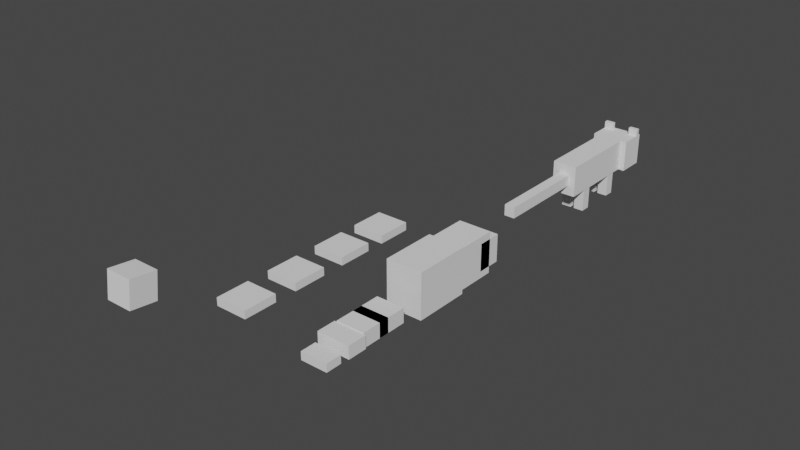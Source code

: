 # Source: Black_Panther.blend  (saved by Blender 3.5.10; exported with 4.5.12 LTS)
import bpy
from mathutils import Matrix  # noqa: F401  (used for matrix-valued properties, if any)

bpy.ops.wm.read_factory_settings(use_empty=True)
scene = bpy.context.scene
scene.name = 'Scene'

# ---- collections
col_collection = bpy.data.collections.new('Collection'); scene.collection.children.link(col_collection)
col_custom_bone_shapes = bpy.data.collections.new('Custom Bone Shapes'); scene.collection.children.link(col_custom_bone_shapes)

# ---- world
world_world = bpy.data.worlds.new('World'); scene.world = world_world
world_world.use_nodes = True; world_world.node_tree.nodes.clear()
_N = world_world.node_tree.nodes; _L = world_world.node_tree.links
n0 = _N.new('ShaderNodeOutputWorld'); n0.name = 'World Output'; n0.location = (300, 300)
n1 = _N.new('ShaderNodeBackground'); n1.name = 'Background'; n1.location = (10, 300)
n1.inputs[0].default_value = (0.05088, 0.05088, 0.05088, 1.0)
_L.new(n1.outputs[0], n0.inputs[0])
n0.is_active_output = True
world_world.color = (0.05088, 0.05088, 0.05088)
world_world.use_sun_shadow = False
world_world.sun_shadow_jitter_overblur = 0.0

# ---- meshes
me_cube_001 = bpy.data.meshes.new('Cube.001')
me_cube_001.from_pydata([(1.18, 3.562, 1.457), (1.18, 3.562, 3.457), (1.18, 1.836, 1.457), (1.18, 1.836, 3.457), (-1.18, 3.562, 1.457), (-1.18, 3.562, 3.457), (-1.18, 1.836, 1.457), (-1.18, 1.836, 3.457), (0.7833, 1.831, 1.457), (0.7833, 1.831, 3.457), (0.7833, -0.8793, 1.457), (0.7833, -0.8793, 3.457), (-0.7833, 1.831, 1.457), (-0.7833, 1.831, 3.457), (-0.7833, -0.8793, 1.457), (-0.7833, -0.8793, 3.457), (0.7833, -0.8858, 1.457), (0.7833, -0.8858, 3.457), (0.7833, -3.596, 1.457), (0.7833, -3.596, 3.457), (-0.7833, -0.8858, 1.457), (-0.7833, -0.8858, 3.457), (-0.7833, -3.596, 1.457), (-0.7833, -3.596, 3.457), (1.179, 3.4, 3.288), (1.179, 3.4, 3.905), (1.179, 3.148, 3.288), (1.179, 3.148, 3.905), (0.5845, 3.4, 3.288), (0.5845, 3.4, 3.905), (0.5845, 3.148, 3.288), (0.5845, 3.148, 3.905), (-0.5828, 3.4, 3.288), (-0.5828, 3.4, 3.905), (-0.5828, 3.148, 3.288), (-0.5828, 3.148, 3.905), (-1.178, 3.4, 3.288), (-1.178, 3.4, 3.905), (-1.178, 3.148, 3.288), (-1.178, 3.148, 3.905), (0.5888, 4.24, 2.065), (0.5888, 4.24, 2.553), (0.5888, 3.297, 2.065), (0.5888, 3.297, 2.553), (-0.5888, 4.24, 2.065), (-0.5888, 4.24, 2.553), (-0.5888, 3.297, 2.065), (-0.5888, 3.297, 2.553), (0.5111, 4.167, 1.76), (0.5111, 4.167, 2.066), (0.5111, 3.297, 1.76), (0.5111, 3.297, 2.066), (-0.5111, 4.167, 1.76), (-0.5111, 4.167, 2.066), (-0.5111, 3.297, 1.76), (-0.5111, 3.297, 2.066), (0.1192, 1.202, 0.7374), (0.1192, 1.202, 1.452), (0.1192, 0.562, 0.7374), (0.1192, 0.562, 1.452), (0.7594, 1.202, 0.7374), (0.7594, 1.202, 1.452), (0.7594, 0.562, 0.7374), (0.7594, 0.562, 1.452), (0.1192, -1.683, 0.7351), (0.1192, -1.683, 1.449), (0.1192, -2.324, 0.7351), (0.1192, -2.324, 1.449), (0.7594, -1.683, 0.7351), (0.7594, -1.683, 1.449), (0.7594, -2.324, 0.7351), (0.7594, -2.324, 1.449), (-0.1192, 1.202, 0.7374), (-0.1192, 1.202, 1.452), (-0.1192, 0.562, 0.7374), (-0.1192, 0.562, 1.452), (-0.7594, 1.202, 0.7374), (-0.7594, 1.202, 1.452), (-0.7594, 0.562, 0.7374), (-0.7594, 0.562, 1.452), (-0.1192, -1.683, 0.7351), (-0.1192, -1.683, 1.449), (-0.1192, -2.324, 0.7351), (-0.1192, -2.324, 1.449), (-0.7594, -1.683, 0.7351), (-0.7594, -1.683, 1.449), (-0.7594, -2.324, 0.7351), (-0.7594, -2.324, 1.449), (-0.1192, 1.202, 0.01738), (-0.1192, 1.202, 0.7315), (-0.1192, 0.562, 0.01738), (-0.1192, 0.562, 0.7315), (-0.7594, 1.202, 0.01738), (-0.7594, 1.202, 0.7315), (-0.7594, 0.562, 0.01738), (-0.7594, 0.562, 0.7315), (-0.1192, 1.202, 0.1005), (-0.1192, 0.562, 0.1005), (-0.7594, 0.562, 0.1005), (-0.7594, 1.202, 0.1005), (-0.1192, -1.683, 0.0151), (-0.1192, -1.683, 0.7292), (-0.1192, -2.324, 0.0151), (-0.1192, -2.324, 0.7292), (-0.7594, -1.683, 0.0151), (-0.7594, -1.683, 0.7292), (-0.7594, -2.324, 0.0151), (-0.7594, -2.324, 0.7292), (-0.1192, -1.683, 0.09825), (-0.1192, -2.324, 0.09825), (-0.7594, -2.324, 0.09825), (-0.7594, -1.683, 0.09825), (0.3378, -3.011, 2.104), (0.3378, -3.011, 2.81), (0.3378, -4.771, 2.104), (0.3378, -4.771, 2.81), (-0.3378, -3.011, 2.104), (-0.3378, -3.011, 2.81), (-0.3378, -4.771, 2.104), (-0.3378, -4.771, 2.81), (0.3378, -4.778, 2.104), (0.3378, -4.778, 2.81), (0.3378, -5.947, 2.104), (0.3378, -5.947, 2.81), (-0.3378, -4.778, 2.104), (-0.3378, -4.778, 2.81), (-0.3378, -5.947, 2.104), (-0.3378, -5.947, 2.81), (0.3378, -5.954, 2.104), (0.3378, -5.954, 2.81), (0.3378, -7.123, 2.104), (0.3378, -7.123, 2.81), (-0.3378, -5.954, 2.104), (-0.3378, -5.954, 2.81), (-0.3378, -7.123, 2.104), (-0.3378, -7.123, 2.81), (0.3378, -7.128, 2.104), (0.3378, -7.128, 2.81), (0.3378, -8.297, 2.104), (0.3378, -8.297, 2.81), (-0.3378, -7.128, 2.104), (-0.3378, -7.128, 2.81), (-0.3378, -8.297, 2.104), (-0.3378, -8.297, 2.81), (0.3378, -8.303, 2.104), (0.3378, -8.303, 2.81), (0.3378, -9.472, 2.104), (0.3378, -9.472, 2.81), (-0.3378, -8.303, 2.104), (-0.3378, -8.303, 2.81), (-0.3378, -9.472, 2.104), (-0.3378, -9.472, 2.81), (0.1192, 1.202, 0.01738), (0.1192, 1.202, 0.7315), (0.1192, 0.562, 0.01738), (0.1192, 0.562, 0.7315), (0.7594, 1.202, 0.01738), (0.7594, 1.202, 0.7315), (0.7594, 0.562, 0.01738), (0.7594, 0.562, 0.7315), (0.1192, 1.202, 0.1054), (0.1192, 0.562, 0.1054), (0.7594, 0.562, 0.1054), (0.7594, 1.202, 0.1054), (0.1192, -1.683, 0.0151), (0.1192, -1.683, 0.7292), (0.1192, -2.324, 0.0151), (0.1192, -2.324, 0.7292), (0.7594, -1.683, 0.0151), (0.7594, -1.683, 0.7292), (0.7594, -2.324, 0.0151), (0.7594, -2.324, 0.7292), (0.1192, -1.683, 0.1031), (0.1192, -2.324, 0.1031), (0.7594, -2.324, 0.1031), (0.7594, -1.683, 0.1031)], [], [(0, 1, 3, 2), (2, 3, 7, 6), (6, 7, 5, 4), (4, 5, 1, 0), (2, 6, 4, 0), (7, 3, 1, 5), (8, 9, 11, 10), (10, 11, 15, 14), (14, 15, 13, 12), (12, 13, 9, 8), (10, 14, 12, 8), (15, 11, 9, 13), (16, 17, 19, 18), (18, 19, 23, 22), (22, 23, 21, 20), (20, 21, 17, 16), (18, 22, 20, 16), (23, 19, 17, 21), (24, 25, 27, 26), (26, 27, 31, 30), (30, 31, 29, 28), (28, 29, 25, 24), (26, 30, 28, 24), (31, 27, 25, 29), (32, 33, 35, 34), (34, 35, 39, 38), (38, 39, 37, 36), (36, 37, 33, 32), (34, 38, 36, 32), (39, 35, 33, 37), (40, 41, 43, 42), (42, 43, 47, 46), (46, 47, 45, 44), (44, 45, 41, 40), (42, 46, 44, 40), (47, 43, 41, 45), (48, 49, 51, 50), (50, 51, 55, 54), (54, 55, 53, 52), (52, 53, 49, 48), (50, 54, 52, 48), (55, 51, 49, 53), (56, 58, 59, 57), (58, 62, 63, 59), (62, 60, 61, 63), (60, 56, 57, 61), (58, 56, 60, 62), (63, 61, 57, 59), (64, 66, 67, 65), (66, 70, 71, 67), (70, 68, 69, 71), (68, 64, 65, 69), (66, 64, 68, 70), (71, 69, 65, 67), (72, 73, 75, 74), (74, 75, 79, 78), (78, 79, 77, 76), (76, 77, 73, 72), (74, 78, 76, 72), (79, 75, 73, 77), (80, 81, 83, 82), (82, 83, 87, 86), (86, 87, 85, 84), (84, 85, 81, 80), (82, 86, 84, 80), (87, 83, 81, 85), (96, 89, 91, 97), (97, 91, 95, 98), (98, 95, 93, 99), (99, 93, 89, 96), (90, 94, 92, 88), (95, 91, 89, 93), (92, 99, 96, 88), (94, 98, 99, 92), (90, 97, 98, 94), (88, 96, 97, 90), (108, 101, 103, 109), (109, 103, 107, 110), (110, 107, 105, 111), (111, 105, 101, 108), (102, 106, 104, 100), (107, 103, 101, 105), (104, 111, 108, 100), (106, 110, 111, 104), (102, 109, 110, 106), (100, 108, 109, 102), (112, 113, 115, 114), (114, 115, 119, 118), (118, 119, 117, 116), (116, 117, 113, 112), (114, 118, 116, 112), (119, 115, 113, 117), (120, 121, 123, 122), (122, 123, 127, 126), (126, 127, 125, 124), (124, 125, 121, 120), (122, 126, 124, 120), (127, 123, 121, 125), (128, 129, 131, 130), (130, 131, 135, 134), (134, 135, 133, 132), (132, 133, 129, 128), (130, 134, 132, 128), (135, 131, 129, 133), (136, 137, 139, 138), (138, 139, 143, 142), (142, 143, 141, 140), (140, 141, 137, 136), (138, 142, 140, 136), (143, 139, 137, 141), (144, 145, 147, 146), (146, 147, 151, 150), (150, 151, 149, 148), (148, 149, 145, 144), (146, 150, 148, 144), (151, 147, 145, 149), (160, 161, 155, 153), (161, 162, 159, 155), (162, 163, 157, 159), (163, 160, 153, 157), (154, 152, 156, 158), (159, 157, 153, 155), (156, 152, 160, 163), (158, 156, 163, 162), (154, 158, 162, 161), (152, 154, 161, 160), (172, 173, 167, 165), (173, 174, 171, 167), (174, 175, 169, 171), (175, 172, 165, 169), (166, 164, 168, 170), (171, 169, 165, 167), (168, 164, 172, 175), (170, 168, 175, 174), (166, 170, 174, 173), (164, 166, 173, 172)])
_uv = me_cube_001.uv_layers.new(name='UVMap')
_uv.uv.foreach_set('vector', [0.375, 0.0, 0.625, 0.0, 0.625, 0.25, 0.375, 0.25, 0.375, 0.25, 0.625, 0.25, 0.625, 0.5, 0.375, 0.5, 0.375, 0.5, 0.625, 0.5, 0.625, 0.75, 0.375, 0.75, 0.375, 0.75, 0.625, 0.75, 0.625, 1.0, 0.375, 1.0, 0.125, 0.5, 0.375, 0.5, 0.375, 0.75, 0.125, 0.75, 0.625, 0.5, 0.875, 0.5, 0.875, 0.75, 0.625, 0.75, 0.375, 0.0, 0.625, 0.0, 0.625, 0.25, 0.375, 0.25, 0.375, 0.25, 0.625, 0.25, 0.625, 0.5, 0.375, 0.5, 0.375, 0.5, 0.625, 0.5, 0.625, 0.75, 0.375, 0.75, 0.375, 0.75, 0.625, 0.75, 0.625, 1.0, 0.375, 1.0, 0.125, 0.5, 0.375, 0.5, 0.375, 0.75, 0.125, 0.75, 0.625, 0.5, 0.875, 0.5, 0.875, 0.75, 0.625, 0.75, 0.375, 0.0, 0.625, 0.0, 0.625, 0.25, 0.375, 0.25, 0.375, 0.25, 0.625, 0.25, 0.625, 0.5, 0.375, 0.5, 0.375, 0.5, 0.625, 0.5, 0.625, 0.75, 0.375, 0.75, 0.375, 0.75, 0.625, 0.75, 0.625, 1.0, 0.375, 1.0, 0.125, 0.5, 0.375, 0.5, 0.375, 0.75, 0.125, 0.75, 0.625, 0.5, 0.875, 0.5, 0.875, 0.75, 0.625, 0.75, 0.375, 0.0, 0.625, 0.0, 0.625, 0.25, 0.375, 0.25, 0.375, 0.25, 0.625, 0.25, 0.625, 0.5, 0.375, 0.5, 0.375, 0.5, 0.625, 0.5, 0.625, 0.75, 0.375, 0.75, 0.375, 0.75, 0.625, 0.75, 0.625, 1.0, 0.375, 1.0, 0.125, 0.5, 0.375, 0.5, 0.375, 0.75, 0.125, 0.75, 0.625, 0.5, 0.875, 0.5, 0.875, 0.75, 0.625, 0.75, 0.375, 0.0, 0.625, 0.0, 0.625, 0.25, 0.375, 0.25, 0.375, 0.25, 0.625, 0.25, 0.625, 0.5, 0.375, 0.5, 0.375, 0.5, 0.625, 0.5, 0.625, 0.75, 0.375, 0.75, 0.375, 0.75, 0.625, 0.75, 0.625, 1.0, 0.375, 1.0, 0.125, 0.5, 0.375, 0.5, 0.375, 0.75, 0.125, 0.75, 0.625, 0.5, 0.875, 0.5, 0.875, 0.75, 0.625, 0.75, 0.375, 0.0, 0.625, 0.0, 0.625, 0.25, 0.375, 0.25, 0.375, 0.25, 0.625, 0.25, 0.625, 0.5, 0.375, 0.5, 0.375, 0.5, 0.625, 0.5, 0.625, 0.75, 0.375, 0.75, 0.375, 0.75, 0.625, 0.75, 0.625, 1.0, 0.375, 1.0, 0.125, 0.5, 0.375, 0.5, 0.375, 0.75, 0.125, 0.75, 0.625, 0.5, 0.875, 0.5, 0.875, 0.75, 0.625, 0.75, 0.375, 0.0, 0.625, 0.0, 0.625, 0.25, 0.375, 0.25, 0.375, 0.25, 0.625, 0.25, 0.625, 0.5, 0.375, 0.5, 0.375, 0.5, 0.625, 0.5, 0.625, 0.75, 0.375, 0.75, 0.375, 0.75, 0.625, 0.75, 0.625, 1.0, 0.375, 1.0, 0.125, 0.5, 0.375, 0.5, 0.375, 0.75, 0.125, 0.75, 0.625, 0.5, 0.875, 0.5, 0.875, 0.75, 0.625, 0.75, 0.375, 0.0, 0.375, 0.25, 0.625, 0.25, 0.625, 0.0, 0.375, 0.25, 0.375, 0.5, 0.625, 0.5, 0.625, 0.25, 0.375, 0.5, 0.375, 0.75, 0.625, 0.75, 0.625, 0.5, 0.375, 0.75, 0.375, 1.0, 0.625, 1.0, 0.625, 0.75, 0.125, 0.5, 0.125, 0.75, 0.375, 0.75, 0.375, 0.5, 0.625, 0.5, 0.625, 0.75, 0.875, 0.75, 0.875, 0.5, 0.375, 0.0, 0.375, 0.25, 0.625, 0.25, 0.625, 0.0, 0.375, 0.25, 0.375, 0.5, 0.625, 0.5, 0.625, 0.25, 0.375, 0.5, 0.375, 0.75, 0.625, 0.75, 0.625, 0.5, 0.375, 0.75, 0.375, 1.0, 0.625, 1.0, 0.625, 0.75, 0.125, 0.5, 0.125, 0.75, 0.375, 0.75, 0.375, 0.5, 0.625, 0.5, 0.625, 0.75, 0.875, 0.75, 0.875, 0.5, 0.375, 0.0, 0.625, 0.0, 0.625, 0.25, 0.375, 0.25, 0.375, 0.25, 0.625, 0.25, 0.625, 0.5, 0.375, 0.5, 0.375, 0.5, 0.625, 0.5, 0.625, 0.75, 0.375, 0.75, 0.375, 0.75, 0.625, 0.75, 0.625, 1.0, 0.375, 1.0, 0.125, 0.5, 0.375, 0.5, 0.375, 0.75, 0.125, 0.75, 0.625, 0.5, 0.875, 0.5, 0.875, 0.75, 0.625, 0.75, 0.375, 0.0, 0.625, 0.0, 0.625, 0.25, 0.375, 0.25, 0.375, 0.25, 0.625, 0.25, 0.625, 0.5, 0.375, 0.5, 0.375, 0.5, 0.625, 0.5, 0.625, 0.75, 0.375, 0.75, 0.375, 0.75, 0.625, 0.75, 0.625, 1.0, 0.375, 1.0, 0.125, 0.5, 0.375, 0.5, 0.375, 0.75, 0.125, 0.75, 0.625, 0.5, 0.875, 0.5, 0.875, 0.75, 0.625, 0.75, 0.4041, 0.0, 0.625, 0.0, 0.625, 0.25, 0.4041, 0.25, 0.4041, 0.25, 0.625, 0.25, 0.625, 0.5, 0.4041, 0.5, 0.4041, 0.5, 0.625, 0.5, 0.625, 0.75, 0.4041, 0.75, 0.4041, 0.75, 0.625, 0.75, 0.625, 1.0, 0.4041, 1.0, 0.125, 0.5, 0.375, 0.5, 0.375, 0.75, 0.125, 0.75, 0.625, 0.5, 0.875, 0.5, 0.875, 0.75, 0.625, 0.75, 0.375, 0.75, 0.4041, 0.75, 0.4041, 1.0, 0.375, 1.0, 0.375, 0.5, 0.4041, 0.5, 0.4041, 0.75, 0.375, 0.75, 0.375, 0.25, 0.4041, 0.25, 0.4041, 0.5, 0.375, 0.5, 0.375, 0.0, 0.4041, 0.0, 0.4041, 0.25, 0.375, 0.25, 0.4041, 0.0, 0.625, 0.0, 0.625, 0.25, 0.4041, 0.25, 0.4041, 0.25, 0.625, 0.25, 0.625, 0.5, 0.4041, 0.5, 0.4041, 0.5, 0.625, 0.5, 0.625, 0.75, 0.4041, 0.75, 0.4041, 0.75, 0.625, 0.75, 0.625, 1.0, 0.4041, 1.0, 0.125, 0.5, 0.375, 0.5, 0.375, 0.75, 0.125, 0.75, 0.625, 0.5, 0.875, 0.5, 0.875, 0.75, 0.625, 0.75, 0.375, 0.75, 0.4041, 0.75, 0.4041, 1.0, 0.375, 1.0, 0.375, 0.5, 0.4041, 0.5, 0.4041, 0.75, 0.375, 0.75, 0.375, 0.25, 0.4041, 0.25, 0.4041, 0.5, 0.375, 0.5, 0.375, 0.0, 0.4041, 0.0, 0.4041, 0.25, 0.375, 0.25, 0.375, 0.0, 0.625, 0.0, 0.625, 0.25, 0.375, 0.25, 0.375, 0.25, 0.625, 0.25, 0.625, 0.5, 0.375, 0.5, 0.375, 0.5, 0.625, 0.5, 0.625, 0.75, 0.375, 0.75, 0.375, 0.75, 0.625, 0.75, 0.625, 1.0, 0.375, 1.0, 0.125, 0.5, 0.375, 0.5, 0.375, 0.75, 0.125, 0.75, 0.625, 0.5, 0.875, 0.5, 0.875, 0.75, 0.625, 0.75, 0.375, 0.0, 0.625, 0.0, 0.625, 0.25, 0.375, 0.25, 0.375, 0.25, 0.625, 0.25, 0.625, 0.5, 0.375, 0.5, 0.375, 0.5, 0.625, 0.5, 0.625, 0.75, 0.375, 0.75, 0.375, 0.75, 0.625, 0.75, 0.625, 1.0, 0.375, 1.0, 0.125, 0.5, 0.375, 0.5, 0.375, 0.75, 0.125, 0.75, 0.625, 0.5, 0.875, 0.5, 0.875, 0.75, 0.625, 0.75, 0.375, 0.0, 0.625, 0.0, 0.625, 0.25, 0.375, 0.25, 0.375, 0.25, 0.625, 0.25, 0.625, 0.5, 0.375, 0.5, 0.375, 0.5, 0.625, 0.5, 0.625, 0.75, 0.375, 0.75, 0.375, 0.75, 0.625, 0.75, 0.625, 1.0, 0.375, 1.0, 0.125, 0.5, 0.375, 0.5, 0.375, 0.75, 0.125, 0.75, 0.625, 0.5, 0.875, 0.5, 0.875, 0.75, 0.625, 0.75, 0.375, 0.0, 0.625, 0.0, 0.625, 0.25, 0.375, 0.25, 0.375, 0.25, 0.625, 0.25, 0.625, 0.5, 0.375, 0.5, 0.375, 0.5, 0.625, 0.5, 0.625, 0.75, 0.375, 0.75, 0.375, 0.75, 0.625, 0.75, 0.625, 1.0, 0.375, 1.0, 0.125, 0.5, 0.375, 0.5, 0.375, 0.75, 0.125, 0.75, 0.625, 0.5, 0.875, 0.5, 0.875, 0.75, 0.625, 0.75, 0.375, 0.0, 0.625, 0.0, 0.625, 0.25, 0.375, 0.25, 0.375, 0.25, 0.625, 0.25, 0.625, 0.5, 0.375, 0.5, 0.375, 0.5, 0.625, 0.5, 0.625, 0.75, 0.375, 0.75, 0.375, 0.75, 0.625, 0.75, 0.625, 1.0, 0.375, 1.0, 0.125, 0.5, 0.375, 0.5, 0.375, 0.75, 0.125, 0.75, 0.625, 0.5, 0.875, 0.5, 0.875, 0.75, 0.625, 0.75, 0.4058, 0.0, 0.4058, 0.25, 0.625, 0.25, 0.625, 0.0, 0.4058, 0.25, 0.4058, 0.5, 0.625, 0.5, 0.625, 0.25, 0.4058, 0.5, 0.4058, 0.75, 0.625, 0.75, 0.625, 0.5, 0.4058, 0.75, 0.4058, 1.0, 0.625, 1.0, 0.625, 0.75, 0.125, 0.5, 0.125, 0.75, 0.375, 0.75, 0.375, 0.5, 0.625, 0.5, 0.625, 0.75, 0.875, 0.75, 0.875, 0.5, 0.375, 0.75, 0.375, 1.0, 0.4058, 1.0, 0.4058, 0.75, 0.375, 0.5, 0.375, 0.75, 0.4058, 0.75, 0.4058, 0.5, 0.375, 0.25, 0.375, 0.5, 0.4058, 0.5, 0.4058, 0.25, 0.375, 0.0, 0.375, 0.25, 0.4058, 0.25, 0.4058, 0.0, 0.4058, 0.0, 0.4058, 0.25, 0.625, 0.25, 0.625, 0.0, 0.4058, 0.25, 0.4058, 0.5, 0.625, 0.5, 0.625, 0.25, 0.4058, 0.5, 0.4058, 0.75, 0.625, 0.75, 0.625, 0.5, 0.4058, 0.75, 0.4058, 1.0, 0.625, 1.0, 0.625, 0.75, 0.125, 0.5, 0.125, 0.75, 0.375, 0.75, 0.375, 0.5, 0.625, 0.5, 0.625, 0.75, 0.875, 0.75, 0.875, 0.5, 0.375, 0.75, 0.375, 1.0, 0.4058, 1.0, 0.4058, 0.75, 0.375, 0.5, 0.375, 0.75, 0.4058, 0.75, 0.4058, 0.5, 0.375, 0.25, 0.375, 0.5, 0.4058, 0.5, 0.4058, 0.25, 0.375, 0.0, 0.375, 0.25, 0.4058, 0.25, 0.4058, 0.0])
me_cube_001.update()
me_cube_014 = bpy.data.meshes.new('Cube.014')
me_cube_014.from_pydata([(-0.9218, -0.4052, -0.4684), (-0.9218, -0.4052, 0.4684), (-0.9218, 1.52, -0.4684), (-0.9218, 1.52, 0.4684), (0.9108, -0.4052, -0.4684), (0.9108, -0.4052, 0.4684), (0.9108, 1.52, -0.4684), (0.9108, 1.52, 0.4684)], [], [(0, 1, 3, 2), (2, 3, 7, 6), (6, 7, 5, 4), (4, 5, 1, 0), (2, 6, 4, 0), (7, 3, 1, 5)])
_uv = me_cube_014.uv_layers.new(name='UVMap')
_uv.uv.foreach_set('vector', [0.375, 0.0, 0.625, 0.0, 0.625, 0.25, 0.375, 0.25, 0.375, 0.25, 0.625, 0.25, 0.625, 0.5, 0.375, 0.5, 0.375, 0.5, 0.625, 0.5, 0.625, 0.75, 0.375, 0.75, 0.375, 0.75, 0.625, 0.75, 0.625, 1.0, 0.375, 1.0, 0.125, 0.5, 0.375, 0.5, 0.375, 0.75, 0.125, 0.75, 0.625, 0.5, 0.875, 0.5, 0.875, 0.75, 0.625, 0.75])
me_cube_014.update()
me_cube_011 = bpy.data.meshes.new('Cube.011')
me_cube_011.from_pydata([(-1.069, -0.06938, -0.9096), (-1.069, -0.06938, 0.8636), (-1.069, 1.491, -0.9096), (-1.069, 1.491, 0.8636), (1.069, -0.06938, -0.9096), (1.069, -0.06938, 0.8636), (1.069, 1.491, -0.9096), (1.069, 1.491, 0.8636)], [], [(0, 1, 3, 2), (2, 3, 7, 6), (6, 7, 5, 4), (4, 5, 1, 0), (2, 6, 4, 0), (7, 3, 1, 5)])
_uv = me_cube_011.uv_layers.new(name='UVMap')
_uv.uv.foreach_set('vector', [0.375, 0.0, 0.625, 0.0, 0.625, 0.25, 0.375, 0.25, 0.375, 0.25, 0.625, 0.25, 0.625, 0.5, 0.375, 0.5, 0.375, 0.5, 0.625, 0.5, 0.625, 0.75, 0.375, 0.75, 0.375, 0.75, 0.625, 0.75, 0.625, 1.0, 0.375, 1.0, 0.125, 0.5, 0.375, 0.5, 0.375, 0.75, 0.125, 0.75, 0.625, 0.5, 0.875, 0.5, 0.875, 0.75, 0.625, 0.75])
me_cube_011.update()
me_cube_015 = bpy.data.meshes.new('Cube.015')
me_cube_015.from_pydata([(-1.062, -0.1275, -0.2511), (-1.062, -0.1275, 0.5746), (-1.062, 1.147, -0.2511), (-1.062, 1.147, 0.5746), (1.062, -0.1275, -0.2511), (1.062, -0.1275, 0.5746), (1.062, 1.147, -0.2511), (1.062, 1.147, 0.5746)], [], [(0, 1, 3, 2), (2, 3, 7, 6), (6, 7, 5, 4), (4, 5, 1, 0), (2, 6, 4, 0), (7, 3, 1, 5)])
_uv = me_cube_015.uv_layers.new(name='UVMap')
_uv.uv.foreach_set('vector', [0.375, 0.0, 0.625, 0.0, 0.625, 0.25, 0.375, 0.25, 0.375, 0.25, 0.625, 0.25, 0.625, 0.5, 0.375, 0.5, 0.375, 0.5, 0.625, 0.5, 0.625, 0.75, 0.375, 0.75, 0.375, 0.75, 0.625, 0.75, 0.625, 1.0, 0.375, 1.0, 0.125, 0.5, 0.375, 0.5, 0.375, 0.75, 0.125, 0.75, 0.625, 0.5, 0.875, 0.5, 0.875, 0.75, 0.625, 0.75])
me_cube_015.update()
me_cube_013 = bpy.data.meshes.new('Cube.013')
me_cube_013.from_pydata([(-1.186, -0.2181, -1.476), (-1.186, -0.2181, 1.476), (-1.186, 3.438, -1.476), (-1.186, 3.438, 1.476), (1.186, -0.2181, -1.476), (1.186, -0.2181, 1.476), (1.186, 3.438, -1.476), (1.186, 3.438, 1.476)], [], [(0, 1, 3, 2), (2, 3, 7, 6), (6, 7, 5, 4), (4, 5, 1, 0), (2, 6, 4, 0), (7, 3, 1, 5)])
_uv = me_cube_013.uv_layers.new(name='UVMap')
_uv.uv.foreach_set('vector', [0.375, 0.0, 0.625, 0.0, 0.625, 0.25, 0.375, 0.25, 0.375, 0.25, 0.625, 0.25, 0.625, 0.5, 0.375, 0.5, 0.375, 0.5, 0.625, 0.5, 0.625, 0.75, 0.375, 0.75, 0.375, 0.75, 0.625, 0.75, 0.625, 1.0, 0.375, 1.0, 0.125, 0.5, 0.375, 0.5, 0.375, 0.75, 0.125, 0.75, 0.625, 0.5, 0.875, 0.5, 0.875, 0.75, 0.625, 0.75])
me_cube_013.update()
me_cube_012 = bpy.data.meshes.new('Cube.012')
me_cube_012.from_pydata([(-1.069, -0.1184, -1.331), (-1.069, -0.1184, 1.331), (-1.069, 3.43, -1.331), (-1.069, 3.43, 1.331), (1.069, -0.1184, -1.331), (1.069, -0.1184, 1.331), (1.069, 3.43, -1.331), (1.069, 3.43, 1.331)], [], [(0, 1, 3, 2), (2, 3, 7, 6), (6, 7, 5, 4), (4, 5, 1, 0), (2, 6, 4, 0), (7, 3, 1, 5)])
_uv = me_cube_012.uv_layers.new(name='UVMap')
_uv.uv.foreach_set('vector', [0.375, 0.0, 0.625, 0.0, 0.625, 0.25, 0.375, 0.25, 0.375, 0.25, 0.625, 0.25, 0.625, 0.5, 0.375, 0.5, 0.375, 0.5, 0.625, 0.5, 0.625, 0.75, 0.375, 0.75, 0.375, 0.75, 0.625, 0.75, 0.625, 1.0, 0.375, 1.0, 0.125, 0.5, 0.375, 0.5, 0.375, 0.75, 0.125, 0.75, 0.625, 0.5, 0.875, 0.5, 0.875, 0.75, 0.625, 0.75])
me_cube_012.update()
me_cube_016 = bpy.data.meshes.new('Cube.016')
me_cube_016.from_pydata([(-0.8722, 0.1084, -0.3636), (-0.8722, 0.1084, 0.1633), (-0.8722, 1.155, -0.3636), (-0.8722, 1.155, 0.1633), (0.8722, 0.1084, -0.3636), (0.8722, 0.1084, 0.1633), (0.8722, 1.155, -0.3636), (0.8722, 1.155, 0.1633)], [], [(0, 1, 3, 2), (2, 3, 7, 6), (6, 7, 5, 4), (4, 5, 1, 0), (2, 6, 4, 0), (7, 3, 1, 5)])
_uv = me_cube_016.uv_layers.new(name='UVMap')
_uv.uv.foreach_set('vector', [0.375, 0.0, 0.625, 0.0, 0.625, 0.25, 0.375, 0.25, 0.375, 0.25, 0.625, 0.25, 0.625, 0.5, 0.375, 0.5, 0.375, 0.5, 0.625, 0.5, 0.625, 0.75, 0.375, 0.75, 0.375, 0.75, 0.625, 0.75, 0.625, 1.0, 0.375, 1.0, 0.125, 0.5, 0.375, 0.5, 0.375, 0.75, 0.125, 0.75, 0.625, 0.5, 0.875, 0.5, 0.875, 0.75, 0.625, 0.75])
me_cube_016.update()
me_cube_019 = bpy.data.meshes.new('Cube.019')
me_cube_019.from_pydata([(-0.9218, -0.4053, -0.4684), (-0.9218, -0.4053, 0.4684), (-0.9218, 1.52, -0.4684), (-0.9218, 1.52, 0.4684), (0.9108, -0.4053, -0.4684), (0.9108, -0.4053, 0.4684), (0.9108, 1.52, -0.4684), (0.9108, 1.52, 0.4684)], [], [(0, 1, 3, 2), (2, 3, 7, 6), (6, 7, 5, 4), (4, 5, 1, 0), (2, 6, 4, 0), (7, 3, 1, 5)])
_uv = me_cube_019.uv_layers.new(name='UVMap')
_uv.uv.foreach_set('vector', [0.375, 0.0, 0.625, 0.0, 0.625, 0.25, 0.375, 0.25, 0.375, 0.25, 0.625, 0.25, 0.625, 0.5, 0.375, 0.5, 0.375, 0.5, 0.625, 0.5, 0.625, 0.75, 0.375, 0.75, 0.375, 0.75, 0.625, 0.75, 0.625, 1.0, 0.375, 1.0, 0.125, 0.5, 0.375, 0.5, 0.375, 0.75, 0.125, 0.75, 0.625, 0.5, 0.875, 0.5, 0.875, 0.75, 0.625, 0.75])
me_cube_019.update()
me_cube_020 = bpy.data.meshes.new('Cube.020')
me_cube_020.from_pydata([(-1.076, -1.097, -0.06156), (-1.076, -1.097, 0.4654), (-1.076, 1.178, -0.06156), (-1.076, 1.178, 0.4654), (1.076, -1.097, -0.06156), (1.076, -1.097, 0.4654), (1.076, 1.178, -0.06156), (1.076, 1.178, 0.4654)], [], [(0, 1, 3, 2), (2, 3, 7, 6), (6, 7, 5, 4), (4, 5, 1, 0), (2, 6, 4, 0), (7, 3, 1, 5)])
_uv = me_cube_020.uv_layers.new(name='UVMap')
_uv.uv.foreach_set('vector', [0.375, 0.0, 0.625, 0.0, 0.625, 0.25, 0.375, 0.25, 0.375, 0.25, 0.625, 0.25, 0.625, 0.5, 0.375, 0.5, 0.375, 0.5, 0.625, 0.5, 0.625, 0.75, 0.375, 0.75, 0.375, 0.75, 0.625, 0.75, 0.625, 1.0, 0.375, 1.0, 0.125, 0.5, 0.375, 0.5, 0.375, 0.75, 0.125, 0.75, 0.625, 0.5, 0.875, 0.5, 0.875, 0.75, 0.625, 0.75])
me_cube_020.update()
me_cube_023 = bpy.data.meshes.new('Cube.023')
me_cube_023.from_pydata([(-1.076, -1.097, -0.06156), (-1.076, -1.097, 0.4654), (-1.076, 1.178, -0.06156), (-1.076, 1.178, 0.4654), (1.076, -1.097, -0.06156), (1.076, -1.097, 0.4654), (1.076, 1.178, -0.06156), (1.076, 1.178, 0.4654)], [], [(0, 1, 3, 2), (2, 3, 7, 6), (6, 7, 5, 4), (4, 5, 1, 0), (2, 6, 4, 0), (7, 3, 1, 5)])
_uv = me_cube_023.uv_layers.new(name='UVMap')
_uv.uv.foreach_set('vector', [0.375, 0.0, 0.625, 0.0, 0.625, 0.25, 0.375, 0.25, 0.375, 0.25, 0.625, 0.25, 0.625, 0.5, 0.375, 0.5, 0.375, 0.5, 0.625, 0.5, 0.625, 0.75, 0.375, 0.75, 0.375, 0.75, 0.625, 0.75, 0.625, 1.0, 0.375, 1.0, 0.125, 0.5, 0.375, 0.5, 0.375, 0.75, 0.125, 0.75, 0.625, 0.5, 0.875, 0.5, 0.875, 0.75, 0.625, 0.75])
me_cube_023.update()
me_cube_024 = bpy.data.meshes.new('Cube.024')
me_cube_024.from_pydata([(-1.076, -1.097, -0.06156), (-1.076, -1.097, 0.4654), (-1.076, 1.178, -0.06156), (-1.076, 1.178, 0.4654), (1.076, -1.097, -0.06156), (1.076, -1.097, 0.4654), (1.076, 1.178, -0.06156), (1.076, 1.178, 0.4654)], [], [(0, 1, 3, 2), (2, 3, 7, 6), (6, 7, 5, 4), (4, 5, 1, 0), (2, 6, 4, 0), (7, 3, 1, 5)])
_uv = me_cube_024.uv_layers.new(name='UVMap')
_uv.uv.foreach_set('vector', [0.375, 0.0, 0.625, 0.0, 0.625, 0.25, 0.375, 0.25, 0.375, 0.25, 0.625, 0.25, 0.625, 0.5, 0.375, 0.5, 0.375, 0.5, 0.625, 0.5, 0.625, 0.75, 0.375, 0.75, 0.375, 0.75, 0.625, 0.75, 0.625, 1.0, 0.375, 1.0, 0.125, 0.5, 0.375, 0.5, 0.375, 0.75, 0.125, 0.75, 0.625, 0.5, 0.875, 0.5, 0.875, 0.75, 0.625, 0.75])
me_cube_024.update()
me_cube_025 = bpy.data.meshes.new('Cube.025')
me_cube_025.from_pydata([(-1.076, -1.097, -0.06156), (-1.076, -1.097, 0.4654), (-1.076, 1.178, -0.06156), (-1.076, 1.178, 0.4654), (1.076, -1.097, -0.06156), (1.076, -1.097, 0.4654), (1.076, 1.178, -0.06156), (1.076, 1.178, 0.4654)], [], [(0, 1, 3, 2), (2, 3, 7, 6), (6, 7, 5, 4), (4, 5, 1, 0), (2, 6, 4, 0), (7, 3, 1, 5)])
_uv = me_cube_025.uv_layers.new(name='UVMap')
_uv.uv.foreach_set('vector', [0.375, 0.0, 0.625, 0.0, 0.625, 0.25, 0.375, 0.25, 0.375, 0.25, 0.625, 0.25, 0.625, 0.5, 0.375, 0.5, 0.375, 0.5, 0.625, 0.5, 0.625, 0.75, 0.375, 0.75, 0.375, 0.75, 0.625, 0.75, 0.625, 1.0, 0.375, 1.0, 0.125, 0.5, 0.375, 0.5, 0.375, 0.75, 0.125, 0.75, 0.625, 0.5, 0.875, 0.5, 0.875, 0.75, 0.625, 0.75])
me_cube_025.update()
me_sphere_010 = bpy.data.meshes.new('Sphere.010')
me_sphere_010.from_pydata([(0.0, 1.0, 0.0), (0.1951, 0.9808, 0.0), (0.3827, 0.9239, 0.0), (0.5556, 0.8315, 0.0), (0.7071, 0.7071, 0.0), (0.8315, 0.5556, 0.0), (0.0, 0.0, 1.0), (0.9239, 0.3827, 0.0), (0.9808, 0.1951, 0.0), (0.1951, -1.118e-08, 0.9808), (0.3827, -2.235e-08, 0.9239), (0.5556, -5.215e-08, 0.8315), (0.7071, 1.49e-08, 0.7071), (0.8315, -8.941e-08, 0.5556), (0.9239, 4.47e-08, 0.3827), (0.9808, -8.941e-08, 0.1951), (1.0, -1.639e-07, 0.0), (0.9808, -8.941e-08, -0.1951), (0.9239, 4.47e-08, -0.3827), (0.8315, -8.941e-08, -0.5556), (0.7071, 1.49e-08, -0.7071), (0.5556, -5.215e-08, -0.8315), (0.3827, -2.235e-08, -0.9239), (0.1951, -1.118e-08, -0.9808), (0.9808, -0.1951, 0.0), (0.9239, -0.3827, 0.0), (0.8315, -0.5556, 0.0), (0.7071, -0.7071, 0.0), (0.5556, -0.8315, 0.0), (0.3827, -0.9239, 0.0), (0.1951, -0.9808, 0.0), (-3.278e-07, -1.0, 0.0), (-0.1951, -0.9808, 0.0), (-0.3827, -0.9239, 0.0), (-0.5556, -0.8315, 0.0), (-0.7071, -0.7071, 0.0), (0.0, 0.0, -1.0), (-0.8315, -0.5556, 0.0), (-0.9239, -0.3827, 0.0), (-0.9808, -0.1951, 0.0), (-0.1951, 1.863e-08, 0.9808), (-0.3827, 5.215e-08, 0.9239), (-0.5556, 1.49e-07, 0.8315), (-0.7071, 2.98e-08, 0.7071), (-0.8315, 1.639e-07, 0.5556), (-0.9239, 1.49e-08, 0.3827), (-0.9808, 2.682e-07, 0.1951), (-1.0, 4.47e-07, 0.0), (-0.9808, 2.682e-07, -0.1951), (-0.9239, 1.49e-08, -0.3827), (-0.8315, 1.639e-07, -0.5556), (-0.7071, 2.98e-08, -0.7071), (-0.5556, 1.49e-07, -0.8315), (-0.3827, 5.215e-08, -0.9239), (-0.1951, 1.863e-08, -0.9808), (-0.9808, 0.1951, 0.0), (-0.9239, 0.3827, 0.0), (-0.8315, 0.5556, 0.0), (-0.7071, 0.7071, 0.0), (-0.5556, 0.8315, 0.0), (-0.3827, 0.9239, 0.0), (-0.1951, 0.9808, 0.0)], [(1, 0), (2, 1), (3, 2), (4, 3), (5, 4), (7, 5), (8, 7), (9, 10), (10, 11), (11, 12), (12, 13), (13, 14), (14, 15), (15, 16), (16, 17), (17, 18), (18, 19), (19, 20), (20, 21), (21, 22), (22, 23), (16, 8), (16, 24), (25, 24), (26, 25), (27, 26), (28, 27), (29, 28), (30, 29), (31, 30), (32, 31), (33, 32), (34, 33), (34, 35), (37, 35), (37, 38), (39, 38), (40, 41), (41, 42), (42, 43), (43, 44), (44, 45), (45, 46), (46, 47), (47, 48), (48, 49), (49, 50), (50, 51), (51, 52), (52, 53), (53, 54), (47, 39), (55, 47), (56, 55), (57, 56), (58, 57), (59, 58), (60, 59), (61, 60), (6, 9), (23, 36), (6, 40), (54, 36), (0, 61)], [])
_uv = me_sphere_010.uv_layers.new(name='UVMap')
_uv.uv.foreach_set('vector', [])
me_sphere_010.update()
me_sphere_011 = bpy.data.meshes.new('Sphere.011')
me_sphere_011.from_pydata([(0.0, 1.0, 0.0), (0.1951, 0.9808, 0.0), (0.3827, 0.9239, 0.0), (0.5556, 0.8315, 0.0), (0.7071, 0.7071, 0.0), (0.8315, 0.5556, 0.0), (0.0, 0.0, 1.0), (0.9239, 0.3827, 0.0), (0.9808, 0.1951, 0.0), (0.1951, -1.118e-08, 0.9808), (0.3827, -2.235e-08, 0.9239), (0.5556, -5.215e-08, 0.8315), (0.7071, 1.49e-08, 0.7071), (0.8315, -8.941e-08, 0.5556), (0.9239, 4.47e-08, 0.3827), (0.9808, -8.941e-08, 0.1951), (1.0, -1.639e-07, 0.0), (0.9808, -8.941e-08, -0.1951), (0.9239, 4.47e-08, -0.3827), (0.8315, -8.941e-08, -0.5556), (0.7071, 1.49e-08, -0.7071), (0.5556, -5.215e-08, -0.8315), (0.3827, -2.235e-08, -0.9239), (0.1951, -1.118e-08, -0.9808), (0.9808, -0.1951, 0.0), (0.9239, -0.3827, 0.0), (0.8315, -0.5556, 0.0), (0.7071, -0.7071, 0.0), (0.5556, -0.8315, 0.0), (0.3827, -0.9239, 0.0), (0.1951, -0.9808, 0.0), (-3.278e-07, -1.0, 0.0), (-0.1951, -0.9808, 0.0), (-0.3827, -0.9239, 0.0), (-0.5556, -0.8315, 0.0), (-0.7071, -0.7071, 0.0), (0.0, 0.0, -1.0), (-0.8315, -0.5556, 0.0), (-0.9239, -0.3827, 0.0), (-0.9808, -0.1951, 0.0), (-0.1951, 1.863e-08, 0.9808), (-0.3827, 5.215e-08, 0.9239), (-0.5556, 1.49e-07, 0.8315), (-0.7071, 2.98e-08, 0.7071), (-0.8315, 1.639e-07, 0.5556), (-0.9239, 1.49e-08, 0.3827), (-0.9808, 2.682e-07, 0.1951), (-1.0, 4.47e-07, 0.0), (-0.9808, 2.682e-07, -0.1951), (-0.9239, 1.49e-08, -0.3827), (-0.8315, 1.639e-07, -0.5556), (-0.7071, 2.98e-08, -0.7071), (-0.5556, 1.49e-07, -0.8315), (-0.3827, 5.215e-08, -0.9239), (-0.1951, 1.863e-08, -0.9808), (-0.9808, 0.1951, 0.0), (-0.9239, 0.3827, 0.0), (-0.8315, 0.5556, 0.0), (-0.7071, 0.7071, 0.0), (-0.5556, 0.8315, 0.0), (-0.3827, 0.9239, 0.0), (-0.1951, 0.9808, 0.0)], [(1, 0), (2, 1), (3, 2), (4, 3), (5, 4), (7, 5), (8, 7), (9, 10), (10, 11), (11, 12), (12, 13), (13, 14), (14, 15), (15, 16), (16, 17), (17, 18), (18, 19), (19, 20), (20, 21), (21, 22), (22, 23), (16, 8), (16, 24), (25, 24), (26, 25), (27, 26), (28, 27), (29, 28), (30, 29), (31, 30), (32, 31), (33, 32), (34, 33), (34, 35), (37, 35), (37, 38), (39, 38), (40, 41), (41, 42), (42, 43), (43, 44), (44, 45), (45, 46), (46, 47), (47, 48), (48, 49), (49, 50), (50, 51), (51, 52), (52, 53), (53, 54), (47, 39), (55, 47), (56, 55), (57, 56), (58, 57), (59, 58), (60, 59), (61, 60), (6, 9), (23, 36), (6, 40), (54, 36), (0, 61)], [])
_uv = me_sphere_011.uv_layers.new(name='UVMap')
_uv.uv.foreach_set('vector', [])
me_sphere_011.update()
me_sphere_012 = bpy.data.meshes.new('Sphere.012')
me_sphere_012.from_pydata([(0.0, 1.0, 0.0), (0.1951, 0.9808, 0.0), (0.3827, 0.9239, 0.0), (0.5556, 0.8315, 0.0), (0.7071, 0.7071, 0.0), (0.8315, 0.5556, 0.0), (0.0, 0.0, 1.0), (0.9239, 0.3827, 0.0), (0.9808, 0.1951, 0.0), (0.1951, -1.118e-08, 0.9808), (0.3827, -2.235e-08, 0.9239), (0.5556, -5.215e-08, 0.8315), (0.7071, 1.49e-08, 0.7071), (0.8315, -8.941e-08, 0.5556), (0.9239, 4.47e-08, 0.3827), (0.9808, -8.941e-08, 0.1951), (1.0, -1.639e-07, 0.0), (0.9808, -8.941e-08, -0.1951), (0.9239, 4.47e-08, -0.3827), (0.8315, -8.941e-08, -0.5556), (0.7071, 1.49e-08, -0.7071), (0.5556, -5.215e-08, -0.8315), (0.3827, -2.235e-08, -0.9239), (0.1951, -1.118e-08, -0.9808), (0.9808, -0.1951, 0.0), (0.9239, -0.3827, 0.0), (0.8315, -0.5556, 0.0), (0.7071, -0.7071, 0.0), (0.5556, -0.8315, 0.0), (0.3827, -0.9239, 0.0), (0.1951, -0.9808, 0.0), (-3.278e-07, -1.0, 0.0), (-0.1951, -0.9808, 0.0), (-0.3827, -0.9239, 0.0), (-0.5556, -0.8315, 0.0), (-0.7071, -0.7071, 0.0), (0.0, 0.0, -1.0), (-0.8315, -0.5556, 0.0), (-0.9239, -0.3827, 0.0), (-0.9808, -0.1951, 0.0), (-0.1951, 1.863e-08, 0.9808), (-0.3827, 5.215e-08, 0.9239), (-0.5556, 1.49e-07, 0.8315), (-0.7071, 2.98e-08, 0.7071), (-0.8315, 1.639e-07, 0.5556), (-0.9239, 1.49e-08, 0.3827), (-0.9808, 2.682e-07, 0.1951), (-1.0, 4.47e-07, 0.0), (-0.9808, 2.682e-07, -0.1951), (-0.9239, 1.49e-08, -0.3827), (-0.8315, 1.639e-07, -0.5556), (-0.7071, 2.98e-08, -0.7071), (-0.5556, 1.49e-07, -0.8315), (-0.3827, 5.215e-08, -0.9239), (-0.1951, 1.863e-08, -0.9808), (-0.9808, 0.1951, 0.0), (-0.9239, 0.3827, 0.0), (-0.8315, 0.5556, 0.0), (-0.7071, 0.7071, 0.0), (-0.5556, 0.8315, 0.0), (-0.3827, 0.9239, 0.0), (-0.1951, 0.9808, 0.0)], [(1, 0), (2, 1), (3, 2), (4, 3), (5, 4), (7, 5), (8, 7), (9, 10), (10, 11), (11, 12), (12, 13), (13, 14), (14, 15), (15, 16), (16, 17), (17, 18), (18, 19), (19, 20), (20, 21), (21, 22), (22, 23), (16, 8), (16, 24), (25, 24), (26, 25), (27, 26), (28, 27), (29, 28), (30, 29), (31, 30), (32, 31), (33, 32), (34, 33), (34, 35), (37, 35), (37, 38), (39, 38), (40, 41), (41, 42), (42, 43), (43, 44), (44, 45), (45, 46), (46, 47), (47, 48), (48, 49), (49, 50), (50, 51), (51, 52), (52, 53), (53, 54), (47, 39), (55, 47), (56, 55), (57, 56), (58, 57), (59, 58), (60, 59), (61, 60), (6, 9), (23, 36), (6, 40), (54, 36), (0, 61)], [])
_uv = me_sphere_012.uv_layers.new(name='UVMap')
_uv.uv.foreach_set('vector', [])
me_sphere_012.update()
me_sphere_013 = bpy.data.meshes.new('Sphere.013')
me_sphere_013.from_pydata([(0.0, 1.0, 0.0), (0.1951, 0.9808, 0.0), (0.3827, 0.9239, 0.0), (0.5556, 0.8315, 0.0), (0.7071, 0.7071, 0.0), (0.8315, 0.5556, 0.0), (0.0, 0.0, 1.0), (0.9239, 0.3827, 0.0), (0.9808, 0.1951, 0.0), (0.1951, -1.118e-08, 0.9808), (0.3827, -2.235e-08, 0.9239), (0.5556, -5.215e-08, 0.8315), (0.7071, 1.49e-08, 0.7071), (0.8315, -8.941e-08, 0.5556), (0.9239, 4.47e-08, 0.3827), (0.9808, -8.941e-08, 0.1951), (1.0, -1.639e-07, 0.0), (0.9808, -8.941e-08, -0.1951), (0.9239, 4.47e-08, -0.3827), (0.8315, -8.941e-08, -0.5556), (0.7071, 1.49e-08, -0.7071), (0.5556, -5.215e-08, -0.8315), (0.3827, -2.235e-08, -0.9239), (0.1951, -1.118e-08, -0.9808), (0.9808, -0.1951, 0.0), (0.9239, -0.3827, 0.0), (0.8315, -0.5556, 0.0), (0.7071, -0.7071, 0.0), (0.5556, -0.8315, 0.0), (0.3827, -0.9239, 0.0), (0.1951, -0.9808, 0.0), (-3.278e-07, -1.0, 0.0), (-0.1951, -0.9808, 0.0), (-0.3827, -0.9239, 0.0), (-0.5556, -0.8315, 0.0), (-0.7071, -0.7071, 0.0), (0.0, 0.0, -1.0), (-0.8315, -0.5556, 0.0), (-0.9239, -0.3827, 0.0), (-0.9808, -0.1951, 0.0), (-0.1951, 1.863e-08, 0.9808), (-0.3827, 5.215e-08, 0.9239), (-0.5556, 1.49e-07, 0.8315), (-0.7071, 2.98e-08, 0.7071), (-0.8315, 1.639e-07, 0.5556), (-0.9239, 1.49e-08, 0.3827), (-0.9808, 2.682e-07, 0.1951), (-1.0, 4.47e-07, 0.0), (-0.9808, 2.682e-07, -0.1951), (-0.9239, 1.49e-08, -0.3827), (-0.8315, 1.639e-07, -0.5556), (-0.7071, 2.98e-08, -0.7071), (-0.5556, 1.49e-07, -0.8315), (-0.3827, 5.215e-08, -0.9239), (-0.1951, 1.863e-08, -0.9808), (-0.9808, 0.1951, 0.0), (-0.9239, 0.3827, 0.0), (-0.8315, 0.5556, 0.0), (-0.7071, 0.7071, 0.0), (-0.5556, 0.8315, 0.0), (-0.3827, 0.9239, 0.0), (-0.1951, 0.9808, 0.0)], [(1, 0), (2, 1), (3, 2), (4, 3), (5, 4), (7, 5), (8, 7), (9, 10), (10, 11), (11, 12), (12, 13), (13, 14), (14, 15), (15, 16), (16, 17), (17, 18), (18, 19), (19, 20), (20, 21), (21, 22), (22, 23), (16, 8), (16, 24), (25, 24), (26, 25), (27, 26), (28, 27), (29, 28), (30, 29), (31, 30), (32, 31), (33, 32), (34, 33), (34, 35), (37, 35), (37, 38), (39, 38), (40, 41), (41, 42), (42, 43), (43, 44), (44, 45), (45, 46), (46, 47), (47, 48), (48, 49), (49, 50), (50, 51), (51, 52), (52, 53), (53, 54), (47, 39), (55, 47), (56, 55), (57, 56), (58, 57), (59, 58), (60, 59), (61, 60), (6, 9), (23, 36), (6, 40), (54, 36), (0, 61)], [])
_uv = me_sphere_013.uv_layers.new(name='UVMap')
_uv.uv.foreach_set('vector', [])
me_sphere_013.update()
me_sphere_014 = bpy.data.meshes.new('Sphere.014')
me_sphere_014.from_pydata([(0.0, 1.003, 0.0), (0.1951, 0.9834, 0.0), (0.3827, 0.9265, 0.0), (0.5556, 0.8341, 0.0), (0.7071, 0.7097, 0.0), (0.8315, 0.5582, 0.0), (0.0, 0.002622, 1.0), (0.9239, 0.3853, 0.0), (0.9808, 0.1977, 0.0), (0.1951, 0.002622, 0.9808), (0.3827, 0.002622, 0.9239), (0.5556, 0.002622, 0.8315), (0.7071, 0.002622, 0.7071), (0.8315, 0.002622, 0.5556), (0.9239, 0.002622, 0.3827), (0.9808, 0.002622, 0.1951), (1.0, 0.002622, 0.0), (0.9808, 0.002622, -0.1951), (0.9239, 0.002622, -0.3827), (0.8315, 0.002622, -0.5556), (0.7071, 0.002622, -0.7071), (0.5556, 0.002622, -0.8315), (0.3827, 0.002622, -0.9239), (0.1951, 0.002622, -0.9808), (0.9808, -0.1925, 0.0), (0.9239, -0.3801, 0.0), (0.8315, -0.5529, 0.0), (0.7071, -0.7045, 0.0), (0.5556, -0.8288, 0.0), (0.3827, -0.9213, 0.0), (0.1951, -0.9782, 0.0), (-3.278e-07, -0.9974, 0.0), (-0.1951, -0.9782, 0.0), (-0.3827, -0.9213, 0.0), (-0.5556, -0.8288, 0.0), (-0.7071, -0.7045, 0.0), (0.0, 0.002622, -1.0), (-0.8315, -0.5529, 0.0), (-0.9239, -0.3801, 0.0), (-0.9808, -0.1925, 0.0), (-0.1951, 0.002622, 0.9808), (-0.3827, 0.002622, 0.9239), (-0.5556, 0.002622, 0.8315), (-0.7071, 0.002622, 0.7071), (-0.8315, 0.002622, 0.5556), (-0.9239, 0.002622, 0.3827), (-0.9808, 0.002622, 0.1951), (-1.0, 0.002622, 0.0), (-0.9808, 0.002622, -0.1951), (-0.9239, 0.002622, -0.3827), (-0.8315, 0.002622, -0.5556), (-0.7071, 0.002622, -0.7071), (-0.5556, 0.002622, -0.8315), (-0.3827, 0.002622, -0.9239), (-0.1951, 0.002622, -0.9808), (-0.9808, 0.1977, 0.0), (-0.9239, 0.3853, 0.0), (-0.8315, 0.5582, 0.0), (-0.7071, 0.7097, 0.0), (-0.5556, 0.8341, 0.0), (-0.3827, 0.9265, 0.0), (-0.1951, 0.9834, 0.0)], [(1, 0), (2, 1), (3, 2), (4, 3), (5, 4), (7, 5), (8, 7), (9, 10), (10, 11), (11, 12), (12, 13), (13, 14), (14, 15), (15, 16), (16, 17), (17, 18), (18, 19), (19, 20), (20, 21), (21, 22), (22, 23), (16, 8), (16, 24), (25, 24), (26, 25), (27, 26), (28, 27), (29, 28), (30, 29), (31, 30), (32, 31), (33, 32), (34, 33), (34, 35), (37, 35), (37, 38), (39, 38), (40, 41), (41, 42), (42, 43), (43, 44), (44, 45), (45, 46), (46, 47), (47, 48), (48, 49), (49, 50), (50, 51), (51, 52), (52, 53), (53, 54), (47, 39), (55, 47), (56, 55), (57, 56), (58, 57), (59, 58), (60, 59), (61, 60), (6, 9), (23, 36), (6, 40), (54, 36), (0, 61)], [])
_uv = me_sphere_014.uv_layers.new(name='UVMap')
_uv.uv.foreach_set('vector', [])
me_sphere_014.update()
me_cube_026 = bpy.data.meshes.new('Cube.026')
me_cube_026.from_pydata([(-1.0, -1.098, -0.8814), (-1.0, -0.8736, 1.106), (-1.0, 0.8892, -1.106), (-1.0, 1.114, 0.8814), (1.0, -1.098, -0.8814), (1.0, -0.8736, 1.106), (1.0, 0.8892, -1.106), (1.0, 1.114, 0.8814)], [], [(0, 1, 3, 2), (2, 3, 7, 6), (6, 7, 5, 4), (4, 5, 1, 0), (2, 6, 4, 0), (7, 3, 1, 5)])
_uv = me_cube_026.uv_layers.new(name='UVMap')
_uv.uv.foreach_set('vector', [0.375, 0.0, 0.625, 0.0, 0.625, 0.25, 0.375, 0.25, 0.375, 0.25, 0.625, 0.25, 0.625, 0.5, 0.375, 0.5, 0.375, 0.5, 0.625, 0.5, 0.625, 0.75, 0.375, 0.75, 0.375, 0.75, 0.625, 0.75, 0.625, 1.0, 0.375, 1.0, 0.125, 0.5, 0.375, 0.5, 0.375, 0.75, 0.125, 0.75, 0.625, 0.5, 0.875, 0.5, 0.875, 0.75, 0.625, 0.75])
me_cube_026.update()
arm_armature = bpy.data.armatures.new('Armature')  # bones are not reproduced

# ---- objects
ob_black_panthar = bpy.data.objects.new('Black Panthar', me_cube_001)
ob_armature = bpy.data.objects.new('Armature', arm_armature)
ob_ear_l = bpy.data.objects.new('Ear L', me_cube_014)
ob_head = bpy.data.objects.new('Head', me_cube_011)
ob_upper_mouth = bpy.data.objects.new('Upper Mouth', me_cube_015)
ob_spline_1 = bpy.data.objects.new('Spline 1', me_cube_013)
ob_spline_2 = bpy.data.objects.new('Spline 2', me_cube_012)
ob_lower_mouth = bpy.data.objects.new('Lower Mouth', me_cube_016)
ob_ear_r = bpy.data.objects.new('Ear R', me_cube_019)
ob_ik_controller_bl = bpy.data.objects.new('IK Controller BL', me_cube_020)
ob_ik_controller_br = bpy.data.objects.new('IK Controller BR', me_cube_023)
ob_ik_controller_fr = bpy.data.objects.new('IK Controller FR', me_cube_024)
ob_ik_controller_fl = bpy.data.objects.new('IK Controller FL', me_cube_025)
ob_pole_fl = bpy.data.objects.new('Pole FL', me_sphere_010)
ob_pole_br = bpy.data.objects.new('Pole BR', me_sphere_011)
ob_pole_bl = bpy.data.objects.new('Pole BL', me_sphere_012)
ob_pole_fr = bpy.data.objects.new('Pole FR', me_sphere_013)
ob_pole_tail = bpy.data.objects.new('Pole Tail', me_sphere_014)
ob_tail = bpy.data.objects.new('Tail', me_cube_026)

# ---- transforms, parenting, visibility, modifiers, constraints
ob_black_panthar.parent = ob_armature
ob_black_panthar.location = (0.0, 0.0, 0.0)
_vg = ob_black_panthar.vertex_groups.new(name='spine 2')
_vg.add([16, 17, 18, 19, 20, 21, 22, 23], 1.0, 'REPLACE')
_vg = ob_black_panthar.vertex_groups.new(name='spine 1')
_vg.add([8, 9, 10, 11, 12, 13, 14, 15], 1.0, 'REPLACE')
_vg = ob_black_panthar.vertex_groups.new(name='head')
_vg.add([0, 1, 2, 3, 4, 5, 6, 7], 1.0, 'REPLACE')
_vg = ob_black_panthar.vertex_groups.new(name='upper mounth')
_vg.add([40, 41, 42, 43, 44, 45, 46, 47], 1.0, 'REPLACE')
_vg = ob_black_panthar.vertex_groups.new(name='lower mouth')
_vg.add([48, 49, 50, 51, 52, 53, 54, 55], 1.0, 'REPLACE')
_vg = ob_black_panthar.vertex_groups.new(name='ear_L')
_vg.add([32, 33, 34, 35, 36, 37, 38, 39], 1.0, 'REPLACE')
_vg = ob_black_panthar.vertex_groups.new(name='ear_R')
_vg.add([24, 25, 26, 27, 28, 29, 30, 31], 1.0, 'REPLACE')
_vg = ob_black_panthar.vertex_groups.new(name='front up leg_L')
_vg.add([72, 73, 74, 75, 76, 77, 78, 79], 1.0, 'REPLACE')
_vg = ob_black_panthar.vertex_groups.new(name='front bottom leg_L')
_vg.add([88, 89, 90, 91, 92, 93, 94, 95, 96, 97, 98, 99], 1.0, 'REPLACE')
_vg = ob_black_panthar.vertex_groups.new(name='front up leg_R')
_vg.add([56, 57, 58, 59, 60, 61, 62, 63], 1.0, 'REPLACE')
_vg = ob_black_panthar.vertex_groups.new(name='front bottom leg_R')
_vg.add([152, 153, 154, 155, 156, 157, 158, 159, 160, 161, 162, 163], 1.0, 'REPLACE')
_vg = ob_black_panthar.vertex_groups.new(name='back up leg_L')
_vg.add([80, 81, 82, 83, 84, 85, 86, 87], 1.0, 'REPLACE')
_vg = ob_black_panthar.vertex_groups.new(name='back bottom leg_L')
_vg.add([100, 101, 102, 103, 104, 105, 106, 107, 108, 109, 110, 111], 1.0, 'REPLACE')
_vg = ob_black_panthar.vertex_groups.new(name='tale 1')
_vg.add([112, 113, 114, 115, 116, 117, 118, 119], 1.0, 'REPLACE')
_vg = ob_black_panthar.vertex_groups.new(name='tale 2')
_vg.add([120, 121, 122, 123, 124, 125, 126, 127], 1.0, 'REPLACE')
_vg = ob_black_panthar.vertex_groups.new(name='tale 3')
_vg.add([128, 129, 130, 131, 132, 133, 134, 135], 1.0, 'REPLACE')
_vg = ob_black_panthar.vertex_groups.new(name='tale 4')
_vg.add([136, 137, 138, 139, 140, 141, 142, 143], 1.0, 'REPLACE')
_vg = ob_black_panthar.vertex_groups.new(name='tale 5')
_vg.add([144, 145, 146, 147, 148, 149, 150, 151], 1.0, 'REPLACE')
_vg = ob_black_panthar.vertex_groups.new(name='back up leg_R')
_vg.add([64, 65, 66, 67, 68, 69, 70, 71], 1.0, 'REPLACE')
_vg = ob_black_panthar.vertex_groups.new(name='back bottom leg_R')
_vg.add([164, 165, 166, 167, 168, 169, 170, 171, 172, 173, 174, 175], 1.0, 'REPLACE')
_m = ob_black_panthar.modifiers.new('Armature', 'ARMATURE')
_m.object = ob_armature
ob_armature.location = (0.0, 0.0, 0.0)
ob_armature.show_in_front = True
ob_ear_l.location = (-0.4393, -21.21, 0.4077)
ob_head.location = (-0.4393, -13.0, 1.127)
ob_upper_mouth.location = (-0.4393, -24.02, 0.2441)
ob_spline_1.location = (-0.4393, -18.36, 1.127)
ob_spline_2.location = (-0.4393, -15.68, 1.127)
ob_lower_mouth.location = (-0.4393, -25.68, 0.2441)
ob_ear_r.location = (-0.4393, -22.46, 0.4077)
ob_ik_controller_bl.location = (-6.987, -12.94, 0.2441)
ob_ik_controller_br.location = (-6.987, -16.4, 0.2441)
ob_ik_controller_fr.location = (-6.987, -23.96, 0.2441)
ob_ik_controller_fl.location = (-6.987, -20.18, 0.2441)
ob_pole_fl.location = (4.163, -30.61, 0.0)
ob_pole_fl.scale = (0.2852, 0.2852, 0.2852)
ob_pole_br.location = (-8.605, -30.61, 0.0)
ob_pole_br.scale = (0.2852, 0.2852, 0.2852)
ob_pole_bl.location = (-4.368, -30.61, 0.0)
ob_pole_bl.scale = (0.2852, 0.2852, 0.2852)
ob_pole_fr.location = (-0.7707, -30.61, 0.0)
ob_pole_fr.scale = (0.2852, 0.2852, 0.2852)
ob_pole_tail.location = (-13.62, -30.61, 0.0)
ob_pole_tail.scale = (0.2852, 0.2852, 0.2852)
ob_tail.location = (-13.64, -26.38, 0.0)
ob_tail.scale = (0.9664, 0.9664, 0.9664)

# ---- collection membership
col_collection.objects.link(ob_black_panthar)
col_collection.objects.link(ob_armature)
col_custom_bone_shapes.objects.link(ob_ear_l)
col_custom_bone_shapes.objects.link(ob_head)
col_custom_bone_shapes.objects.link(ob_upper_mouth)
col_custom_bone_shapes.objects.link(ob_spline_1)
col_custom_bone_shapes.objects.link(ob_spline_2)
col_custom_bone_shapes.objects.link(ob_lower_mouth)
col_custom_bone_shapes.objects.link(ob_ear_r)
col_custom_bone_shapes.objects.link(ob_ik_controller_bl)
col_custom_bone_shapes.objects.link(ob_ik_controller_br)
col_custom_bone_shapes.objects.link(ob_ik_controller_fr)
col_custom_bone_shapes.objects.link(ob_ik_controller_fl)
col_custom_bone_shapes.objects.link(ob_pole_fl)
col_custom_bone_shapes.objects.link(ob_pole_br)
col_custom_bone_shapes.objects.link(ob_pole_bl)
col_custom_bone_shapes.objects.link(ob_pole_fr)
col_custom_bone_shapes.objects.link(ob_pole_tail)
col_custom_bone_shapes.objects.link(ob_tail)

# ---- scene / render settings (as saved in the file)
scene.frame_start = 20; scene.frame_end = 36; scene.frame_set(1)
scene.render.engine = 'BLENDER_EEVEE_NEXT'
scene.render.fps = 30
scene.cycles.sampling_pattern = 'TABULATED_SOBOL'
scene.cycles.use_light_tree = False
scene.view_settings.view_transform = 'Filmic'
bpy.context.view_layer.update()

# ---- added for rendering (the .blend has no active camera and no usable light): camera, sun
cam_auto = bpy.data.cameras.new('AutoCamera')
cam_auto.lens = 50.0
cam_auto.sensor_width = 36.0
cam_auto.clip_end = 1000.0
ob_auto_camera = bpy.data.objects.new('AutoCamera', cam_auto)
scene.collection.objects.link(ob_auto_camera)
ob_auto_camera.location = (32.1897, -58.0533, 31.2341)
ob_auto_camera.rotation_euler = (1.09748, -7.21219e-08, 0.694738)
scene.camera = ob_auto_camera
light_auto_sun = bpy.data.lights.new('AutoSun', 'SUN')
light_auto_sun.energy = 3.0
light_auto_sun.angle = 0.0523599
ob_auto_sun = bpy.data.objects.new('AutoSun', light_auto_sun)
scene.collection.objects.link(ob_auto_sun)
ob_auto_sun.rotation_euler = (0.872665, 0.174533, 0.523599)
bpy.context.view_layer.update()
